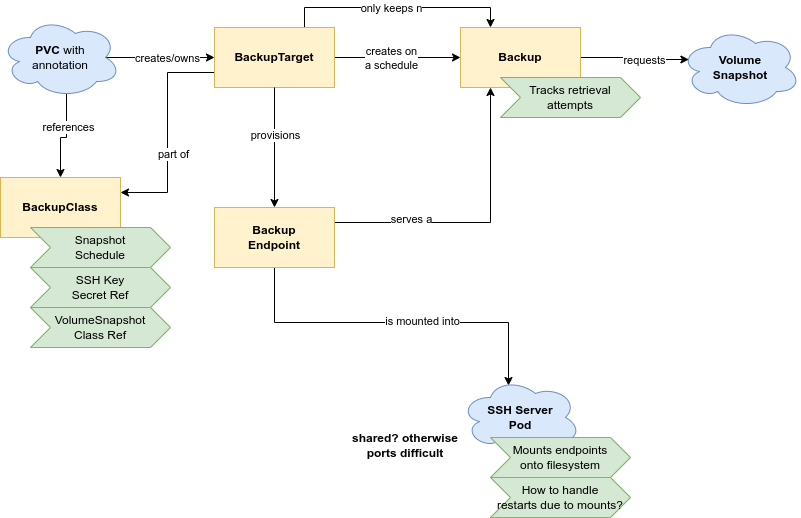

The diagram above was exported from draw.io. Its source (the exported page's mxGraphModel, read from the mxfile embedded in the PNG):
<mxGraphModel dx="1361" dy="880" grid="1" gridSize="10" guides="1" tooltips="1" connect="1" arrows="1" fold="1" page="1" pageScale="1" pageWidth="827" pageHeight="1169" math="0" shadow="0">
  <root>
    <mxCell id="0" />
    <mxCell id="1" parent="0" />
    <mxCell id="q_h-BF2_efHeS0i_X_4d-1" value="&lt;b&gt;BackupClass&lt;/b&gt;" style="rounded=0;whiteSpace=wrap;html=1;fillColor=#fff2cc;strokeColor=#d6b656;" parent="1" vertex="1">
      <mxGeometry x="140" y="240" width="120" height="60" as="geometry" />
    </mxCell>
    <mxCell id="q_h-BF2_efHeS0i_X_4d-3" style="edgeStyle=orthogonalEdgeStyle;rounded=0;orthogonalLoop=1;jettySize=auto;html=1;exitX=0.55;exitY=0.95;exitDx=0;exitDy=0;exitPerimeter=0;" parent="1" source="q_h-BF2_efHeS0i_X_4d-2" target="q_h-BF2_efHeS0i_X_4d-1" edge="1">
      <mxGeometry relative="1" as="geometry" />
    </mxCell>
    <mxCell id="q_h-BF2_efHeS0i_X_4d-4" value="references" style="edgeLabel;html=1;align=center;verticalAlign=middle;resizable=0;points=[];" parent="q_h-BF2_efHeS0i_X_4d-3" vertex="1" connectable="0">
      <mxGeometry x="-0.2667" y="1" relative="1" as="geometry">
        <mxPoint as="offset" />
      </mxGeometry>
    </mxCell>
    <mxCell id="q_h-BF2_efHeS0i_X_4d-8" style="edgeStyle=orthogonalEdgeStyle;rounded=0;orthogonalLoop=1;jettySize=auto;html=1;exitX=0.875;exitY=0.5;exitDx=0;exitDy=0;exitPerimeter=0;entryX=0;entryY=0.5;entryDx=0;entryDy=0;" parent="1" source="q_h-BF2_efHeS0i_X_4d-2" target="q_h-BF2_efHeS0i_X_4d-7" edge="1">
      <mxGeometry relative="1" as="geometry">
        <Array as="points">
          <mxPoint x="300" y="120" />
          <mxPoint x="300" y="120" />
        </Array>
      </mxGeometry>
    </mxCell>
    <mxCell id="q_h-BF2_efHeS0i_X_4d-9" value="creates/owns" style="edgeLabel;html=1;align=center;verticalAlign=middle;resizable=0;points=[];" parent="q_h-BF2_efHeS0i_X_4d-8" vertex="1" connectable="0">
      <mxGeometry x="0.1282" relative="1" as="geometry">
        <mxPoint as="offset" />
      </mxGeometry>
    </mxCell>
    <mxCell id="q_h-BF2_efHeS0i_X_4d-2" value="&lt;b&gt;PVC&lt;/b&gt; with&lt;br&gt;annotation" style="ellipse;shape=cloud;whiteSpace=wrap;html=1;fillColor=#dae8fc;strokeColor=#6c8ebf;" parent="1" vertex="1">
      <mxGeometry x="140" y="80" width="120" height="80" as="geometry" />
    </mxCell>
    <mxCell id="q_h-BF2_efHeS0i_X_4d-5" value="Snapshot&lt;br&gt;Schedule" style="shape=step;perimeter=stepPerimeter;whiteSpace=wrap;html=1;fixedSize=1;fillColor=#d5e8d4;strokeColor=#82b366;" parent="1" vertex="1">
      <mxGeometry x="170" y="290" width="140" height="40" as="geometry" />
    </mxCell>
    <mxCell id="q_h-BF2_efHeS0i_X_4d-6" value="SSH Key&lt;br&gt;Secret Ref" style="shape=step;perimeter=stepPerimeter;whiteSpace=wrap;html=1;fixedSize=1;fillColor=#d5e8d4;strokeColor=#82b366;" parent="1" vertex="1">
      <mxGeometry x="170" y="330" width="140" height="40" as="geometry" />
    </mxCell>
    <mxCell id="q_h-BF2_efHeS0i_X_4d-10" style="edgeStyle=orthogonalEdgeStyle;rounded=0;orthogonalLoop=1;jettySize=auto;html=1;exitX=0;exitY=0.75;exitDx=0;exitDy=0;entryX=1;entryY=0.25;entryDx=0;entryDy=0;" parent="1" source="q_h-BF2_efHeS0i_X_4d-7" target="q_h-BF2_efHeS0i_X_4d-1" edge="1">
      <mxGeometry relative="1" as="geometry" />
    </mxCell>
    <mxCell id="q_h-BF2_efHeS0i_X_4d-11" value="part of" style="edgeLabel;html=1;align=center;verticalAlign=middle;resizable=0;points=[];" parent="q_h-BF2_efHeS0i_X_4d-10" vertex="1" connectable="0">
      <mxGeometry x="0.1963" y="5" relative="1" as="geometry">
        <mxPoint as="offset" />
      </mxGeometry>
    </mxCell>
    <mxCell id="q_h-BF2_efHeS0i_X_4d-13" style="edgeStyle=orthogonalEdgeStyle;rounded=0;orthogonalLoop=1;jettySize=auto;html=1;exitX=1;exitY=0.5;exitDx=0;exitDy=0;" parent="1" source="q_h-BF2_efHeS0i_X_4d-7" target="q_h-BF2_efHeS0i_X_4d-12" edge="1">
      <mxGeometry relative="1" as="geometry" />
    </mxCell>
    <mxCell id="q_h-BF2_efHeS0i_X_4d-14" value="creates on&lt;br&gt;a schedule" style="edgeLabel;html=1;align=center;verticalAlign=middle;resizable=0;points=[];" parent="q_h-BF2_efHeS0i_X_4d-13" vertex="1" connectable="0">
      <mxGeometry x="0.1905" y="-3" relative="1" as="geometry">
        <mxPoint x="-19" y="-3" as="offset" />
      </mxGeometry>
    </mxCell>
    <mxCell id="q_h-BF2_efHeS0i_X_4d-20" style="edgeStyle=orthogonalEdgeStyle;rounded=0;orthogonalLoop=1;jettySize=auto;html=1;exitX=0.75;exitY=0;exitDx=0;exitDy=0;entryX=0.25;entryY=0;entryDx=0;entryDy=0;" parent="1" source="q_h-BF2_efHeS0i_X_4d-7" target="q_h-BF2_efHeS0i_X_4d-12" edge="1">
      <mxGeometry relative="1" as="geometry" />
    </mxCell>
    <mxCell id="q_h-BF2_efHeS0i_X_4d-21" value="only keeps n" style="edgeLabel;html=1;align=center;verticalAlign=middle;resizable=0;points=[];" parent="q_h-BF2_efHeS0i_X_4d-20" vertex="1" connectable="0">
      <mxGeometry x="0.2478" y="-5" relative="1" as="geometry">
        <mxPoint x="-35" y="-5" as="offset" />
      </mxGeometry>
    </mxCell>
    <mxCell id="q_h-BF2_efHeS0i_X_4d-7" value="&lt;b&gt;BackupTarget&lt;/b&gt;" style="rounded=0;whiteSpace=wrap;html=1;fillColor=#fff2cc;strokeColor=#d6b656;" parent="1" vertex="1">
      <mxGeometry x="354" y="90" width="120" height="60" as="geometry" />
    </mxCell>
    <mxCell id="q_h-BF2_efHeS0i_X_4d-18" style="edgeStyle=orthogonalEdgeStyle;rounded=0;orthogonalLoop=1;jettySize=auto;html=1;exitX=1;exitY=0.5;exitDx=0;exitDy=0;entryX=0.07;entryY=0.4;entryDx=0;entryDy=0;entryPerimeter=0;" parent="1" source="q_h-BF2_efHeS0i_X_4d-12" target="q_h-BF2_efHeS0i_X_4d-16" edge="1">
      <mxGeometry relative="1" as="geometry" />
    </mxCell>
    <mxCell id="q_h-BF2_efHeS0i_X_4d-19" value="requests" style="edgeLabel;html=1;align=center;verticalAlign=middle;resizable=0;points=[];" parent="q_h-BF2_efHeS0i_X_4d-18" vertex="1" connectable="0">
      <mxGeometry x="0.1856" relative="1" as="geometry">
        <mxPoint as="offset" />
      </mxGeometry>
    </mxCell>
    <mxCell id="q_h-BF2_efHeS0i_X_4d-22" style="edgeStyle=orthogonalEdgeStyle;rounded=0;orthogonalLoop=1;jettySize=auto;html=1;exitX=0.5;exitY=1;exitDx=0;exitDy=0;" parent="1" source="q_h-BF2_efHeS0i_X_4d-7" target="q_h-BF2_efHeS0i_X_4d-15" edge="1">
      <mxGeometry relative="1" as="geometry" />
    </mxCell>
    <mxCell id="q_h-BF2_efHeS0i_X_4d-23" value="provisions" style="edgeLabel;html=1;align=center;verticalAlign=middle;resizable=0;points=[];" parent="q_h-BF2_efHeS0i_X_4d-22" vertex="1" connectable="0">
      <mxGeometry x="-0.22" relative="1" as="geometry">
        <mxPoint as="offset" />
      </mxGeometry>
    </mxCell>
    <mxCell id="q_h-BF2_efHeS0i_X_4d-12" value="&lt;b&gt;Backup&lt;/b&gt;" style="rounded=0;whiteSpace=wrap;html=1;fillColor=#fff2cc;strokeColor=#d6b656;" parent="1" vertex="1">
      <mxGeometry x="600" y="90" width="120" height="60" as="geometry" />
    </mxCell>
    <mxCell id="q_h-BF2_efHeS0i_X_4d-25" style="edgeStyle=orthogonalEdgeStyle;rounded=0;orthogonalLoop=1;jettySize=auto;html=1;exitX=0.5;exitY=1;exitDx=0;exitDy=0;entryX=0.4;entryY=0.1;entryDx=0;entryDy=0;entryPerimeter=0;" parent="1" source="q_h-BF2_efHeS0i_X_4d-15" target="q_h-BF2_efHeS0i_X_4d-24" edge="1">
      <mxGeometry relative="1" as="geometry" />
    </mxCell>
    <mxCell id="q_h-BF2_efHeS0i_X_4d-30" value="is mounted into" style="edgeLabel;html=1;align=center;verticalAlign=middle;resizable=0;points=[];" parent="q_h-BF2_efHeS0i_X_4d-25" vertex="1" connectable="0">
      <mxGeometry x="0.1477" y="2" relative="1" as="geometry">
        <mxPoint as="offset" />
      </mxGeometry>
    </mxCell>
    <mxCell id="q_h-BF2_efHeS0i_X_4d-26" style="edgeStyle=orthogonalEdgeStyle;rounded=0;orthogonalLoop=1;jettySize=auto;html=1;exitX=1;exitY=0.25;exitDx=0;exitDy=0;entryX=0.25;entryY=1;entryDx=0;entryDy=0;" parent="1" source="q_h-BF2_efHeS0i_X_4d-15" target="q_h-BF2_efHeS0i_X_4d-12" edge="1">
      <mxGeometry relative="1" as="geometry" />
    </mxCell>
    <mxCell id="q_h-BF2_efHeS0i_X_4d-27" value="serves a" style="edgeLabel;html=1;align=center;verticalAlign=middle;resizable=0;points=[];" parent="q_h-BF2_efHeS0i_X_4d-26" vertex="1" connectable="0">
      <mxGeometry x="-0.2302" y="4" relative="1" as="geometry">
        <mxPoint x="-36" as="offset" />
      </mxGeometry>
    </mxCell>
    <mxCell id="q_h-BF2_efHeS0i_X_4d-15" value="&lt;b&gt;Backup&lt;br&gt;Endpoint&lt;br&gt;&lt;/b&gt;" style="rounded=0;whiteSpace=wrap;html=1;fillColor=#fff2cc;strokeColor=#d6b656;" parent="1" vertex="1">
      <mxGeometry x="354" y="270" width="120" height="60" as="geometry" />
    </mxCell>
    <mxCell id="q_h-BF2_efHeS0i_X_4d-16" value="&lt;b&gt;Volume&lt;br&gt;Snapshot&lt;/b&gt;" style="ellipse;shape=cloud;whiteSpace=wrap;html=1;fillColor=#dae8fc;strokeColor=#6c8ebf;" parent="1" vertex="1">
      <mxGeometry x="820" y="90" width="120" height="80" as="geometry" />
    </mxCell>
    <mxCell id="q_h-BF2_efHeS0i_X_4d-17" value="VolumeSnapshot&lt;br&gt;Class Ref" style="shape=step;perimeter=stepPerimeter;whiteSpace=wrap;html=1;fixedSize=1;fillColor=#d5e8d4;strokeColor=#82b366;" parent="1" vertex="1">
      <mxGeometry x="170" y="370" width="140" height="40" as="geometry" />
    </mxCell>
    <mxCell id="q_h-BF2_efHeS0i_X_4d-24" value="&lt;b&gt;SSH Server&lt;br&gt;Pod&lt;br&gt;&lt;/b&gt;" style="ellipse;shape=cloud;whiteSpace=wrap;html=1;fillColor=#dae8fc;strokeColor=#6c8ebf;" parent="1" vertex="1">
      <mxGeometry x="600" y="440" width="120" height="80" as="geometry" />
    </mxCell>
    <mxCell id="q_h-BF2_efHeS0i_X_4d-28" value="Tracks retrieval&lt;br&gt;attempts" style="shape=step;perimeter=stepPerimeter;whiteSpace=wrap;html=1;fixedSize=1;fillColor=#d5e8d4;strokeColor=#82b366;" parent="1" vertex="1">
      <mxGeometry x="640" y="140" width="140" height="40" as="geometry" />
    </mxCell>
    <mxCell id="q_h-BF2_efHeS0i_X_4d-29" value="Mounts endpoints&lt;br&gt;onto filesystem" style="shape=step;perimeter=stepPerimeter;whiteSpace=wrap;html=1;fixedSize=1;fillColor=#d5e8d4;strokeColor=#82b366;" parent="1" vertex="1">
      <mxGeometry x="630" y="500" width="140" height="40" as="geometry" />
    </mxCell>
    <mxCell id="q_h-BF2_efHeS0i_X_4d-31" value="How to handle&lt;br&gt;restarts due to mounts?" style="shape=step;perimeter=stepPerimeter;whiteSpace=wrap;html=1;fixedSize=1;fillColor=#d5e8d4;strokeColor=#82b366;" parent="1" vertex="1">
      <mxGeometry x="630" y="540" width="140" height="40" as="geometry" />
    </mxCell>
    <mxCell id="q_h-BF2_efHeS0i_X_4d-32" value="shared? otherwise ports difficult" style="text;html=1;strokeColor=none;fillColor=none;align=center;verticalAlign=middle;whiteSpace=wrap;rounded=0;fontStyle=1" parent="1" vertex="1">
      <mxGeometry x="490" y="480" width="110" height="55" as="geometry" />
    </mxCell>
  </root>
</mxGraphModel>